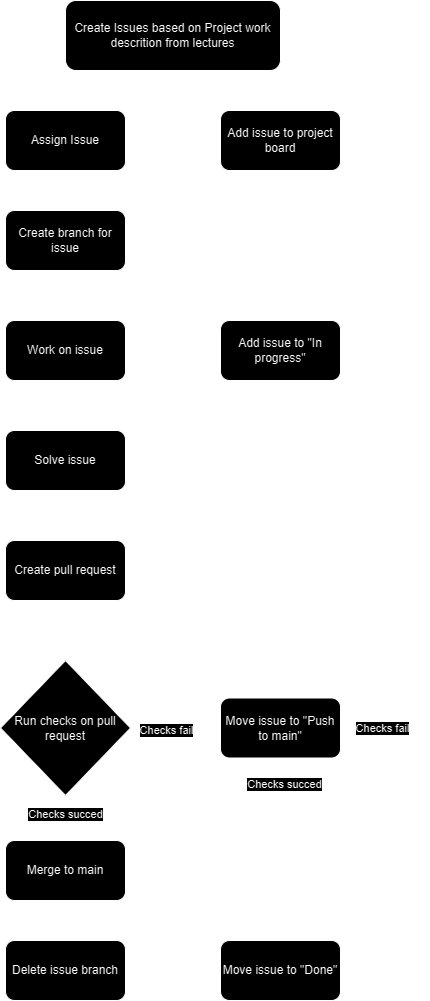

The diagram above was exported from draw.io. Its source (the exported page's mxGraphModel, read from the mxfile embedded in the PNG):
<mxGraphModel dx="277" dy="958" grid="1" gridSize="10" guides="1" tooltips="1" connect="1" arrows="1" fold="1" page="1" pageScale="1" pageWidth="827" pageHeight="1169" math="0" shadow="0">
  <root>
    <mxCell id="WIyWlLk6GJQsqaUBKTNV-0" />
    <mxCell id="WIyWlLk6GJQsqaUBKTNV-1" parent="WIyWlLk6GJQsqaUBKTNV-0" />
    <mxCell id="vQEzY8gp1owWTc-Jhwls-5" style="edgeStyle=orthogonalEdgeStyle;rounded=0;orthogonalLoop=1;jettySize=auto;html=1;" edge="1" parent="WIyWlLk6GJQsqaUBKTNV-1" source="WIyWlLk6GJQsqaUBKTNV-3" target="vQEzY8gp1owWTc-Jhwls-0">
      <mxGeometry relative="1" as="geometry" />
    </mxCell>
    <mxCell id="vQEzY8gp1owWTc-Jhwls-21" style="edgeStyle=orthogonalEdgeStyle;rounded=0;orthogonalLoop=1;jettySize=auto;html=1;" edge="1" parent="WIyWlLk6GJQsqaUBKTNV-1" source="WIyWlLk6GJQsqaUBKTNV-3" target="vQEzY8gp1owWTc-Jhwls-20">
      <mxGeometry relative="1" as="geometry" />
    </mxCell>
    <mxCell id="WIyWlLk6GJQsqaUBKTNV-3" value="Create Issues based on Project work descrition from lectures" style="rounded=1;whiteSpace=wrap;html=1;fontSize=12;glass=0;strokeWidth=1;shadow=0;" parent="WIyWlLk6GJQsqaUBKTNV-1" vertex="1">
      <mxGeometry x="115" y="50" width="215" height="70" as="geometry" />
    </mxCell>
    <mxCell id="vQEzY8gp1owWTc-Jhwls-16" style="edgeStyle=orthogonalEdgeStyle;rounded=0;orthogonalLoop=1;jettySize=auto;html=1;entryX=0.5;entryY=0;entryDx=0;entryDy=0;" edge="1" parent="WIyWlLk6GJQsqaUBKTNV-1" source="vQEzY8gp1owWTc-Jhwls-0" target="vQEzY8gp1owWTc-Jhwls-15">
      <mxGeometry relative="1" as="geometry" />
    </mxCell>
    <mxCell id="vQEzY8gp1owWTc-Jhwls-0" value="Assign Issue" style="rounded=1;whiteSpace=wrap;html=1;" vertex="1" parent="WIyWlLk6GJQsqaUBKTNV-1">
      <mxGeometry x="55" y="160" width="120" height="60" as="geometry" />
    </mxCell>
    <mxCell id="vQEzY8gp1owWTc-Jhwls-14" style="edgeStyle=orthogonalEdgeStyle;rounded=0;orthogonalLoop=1;jettySize=auto;html=1;" edge="1" parent="WIyWlLk6GJQsqaUBKTNV-1" source="vQEzY8gp1owWTc-Jhwls-1" target="vQEzY8gp1owWTc-Jhwls-2">
      <mxGeometry relative="1" as="geometry" />
    </mxCell>
    <mxCell id="vQEzY8gp1owWTc-Jhwls-1" value="Work on issue" style="rounded=1;whiteSpace=wrap;html=1;" vertex="1" parent="WIyWlLk6GJQsqaUBKTNV-1">
      <mxGeometry x="55" y="370" width="120" height="60" as="geometry" />
    </mxCell>
    <mxCell id="vQEzY8gp1owWTc-Jhwls-7" style="edgeStyle=orthogonalEdgeStyle;rounded=0;orthogonalLoop=1;jettySize=auto;html=1;" edge="1" parent="WIyWlLk6GJQsqaUBKTNV-1" source="vQEzY8gp1owWTc-Jhwls-2" target="vQEzY8gp1owWTc-Jhwls-3">
      <mxGeometry relative="1" as="geometry" />
    </mxCell>
    <mxCell id="vQEzY8gp1owWTc-Jhwls-2" value="Solve issue" style="rounded=1;whiteSpace=wrap;html=1;" vertex="1" parent="WIyWlLk6GJQsqaUBKTNV-1">
      <mxGeometry x="55" y="480" width="120" height="60" as="geometry" />
    </mxCell>
    <mxCell id="vQEzY8gp1owWTc-Jhwls-8" style="edgeStyle=orthogonalEdgeStyle;rounded=0;orthogonalLoop=1;jettySize=auto;html=1;" edge="1" parent="WIyWlLk6GJQsqaUBKTNV-1" source="vQEzY8gp1owWTc-Jhwls-3" target="vQEzY8gp1owWTc-Jhwls-4">
      <mxGeometry relative="1" as="geometry" />
    </mxCell>
    <mxCell id="vQEzY8gp1owWTc-Jhwls-3" value="Create pull request" style="rounded=1;whiteSpace=wrap;html=1;" vertex="1" parent="WIyWlLk6GJQsqaUBKTNV-1">
      <mxGeometry x="55" y="590" width="120" height="60" as="geometry" />
    </mxCell>
    <mxCell id="vQEzY8gp1owWTc-Jhwls-9" style="edgeStyle=orthogonalEdgeStyle;rounded=0;orthogonalLoop=1;jettySize=auto;html=1;entryX=1;entryY=0.5;entryDx=0;entryDy=0;exitX=1;exitY=0.5;exitDx=0;exitDy=0;" edge="1" parent="WIyWlLk6GJQsqaUBKTNV-1" source="vQEzY8gp1owWTc-Jhwls-4" target="vQEzY8gp1owWTc-Jhwls-1">
      <mxGeometry relative="1" as="geometry">
        <mxPoint x="225" y="777.5" as="sourcePoint" />
        <mxPoint x="220" y="400" as="targetPoint" />
        <Array as="points">
          <mxPoint x="250" y="778" />
          <mxPoint x="250" y="400" />
        </Array>
      </mxGeometry>
    </mxCell>
    <mxCell id="vQEzY8gp1owWTc-Jhwls-10" value="Checks fail" style="edgeLabel;html=1;align=center;verticalAlign=middle;resizable=0;points=[];" vertex="1" connectable="0" parent="vQEzY8gp1owWTc-Jhwls-9">
      <mxGeometry x="-0.8541" y="-1" relative="1" as="geometry">
        <mxPoint x="-3" y="1" as="offset" />
      </mxGeometry>
    </mxCell>
    <mxCell id="vQEzY8gp1owWTc-Jhwls-11" style="edgeStyle=orthogonalEdgeStyle;rounded=0;orthogonalLoop=1;jettySize=auto;html=1;" edge="1" parent="WIyWlLk6GJQsqaUBKTNV-1" source="vQEzY8gp1owWTc-Jhwls-4">
      <mxGeometry relative="1" as="geometry">
        <mxPoint x="115" y="890" as="targetPoint" />
      </mxGeometry>
    </mxCell>
    <mxCell id="vQEzY8gp1owWTc-Jhwls-13" value="Checks succed" style="edgeLabel;html=1;align=center;verticalAlign=middle;resizable=0;points=[];" vertex="1" connectable="0" parent="vQEzY8gp1owWTc-Jhwls-11">
      <mxGeometry x="-0.1649" y="-1" relative="1" as="geometry">
        <mxPoint as="offset" />
      </mxGeometry>
    </mxCell>
    <mxCell id="vQEzY8gp1owWTc-Jhwls-4" value="Run checks on pull request" style="rhombus;whiteSpace=wrap;html=1;" vertex="1" parent="WIyWlLk6GJQsqaUBKTNV-1">
      <mxGeometry x="50" y="710" width="130" height="135" as="geometry" />
    </mxCell>
    <mxCell id="vQEzY8gp1owWTc-Jhwls-18" style="edgeStyle=orthogonalEdgeStyle;rounded=0;orthogonalLoop=1;jettySize=auto;html=1;" edge="1" parent="WIyWlLk6GJQsqaUBKTNV-1" source="vQEzY8gp1owWTc-Jhwls-12">
      <mxGeometry relative="1" as="geometry">
        <mxPoint x="115" y="990" as="targetPoint" />
      </mxGeometry>
    </mxCell>
    <mxCell id="vQEzY8gp1owWTc-Jhwls-12" value="Merge to main" style="rounded=1;whiteSpace=wrap;html=1;" vertex="1" parent="WIyWlLk6GJQsqaUBKTNV-1">
      <mxGeometry x="55" y="890" width="120" height="60" as="geometry" />
    </mxCell>
    <mxCell id="vQEzY8gp1owWTc-Jhwls-17" style="edgeStyle=orthogonalEdgeStyle;rounded=0;orthogonalLoop=1;jettySize=auto;html=1;" edge="1" parent="WIyWlLk6GJQsqaUBKTNV-1" source="vQEzY8gp1owWTc-Jhwls-15" target="vQEzY8gp1owWTc-Jhwls-1">
      <mxGeometry relative="1" as="geometry" />
    </mxCell>
    <mxCell id="vQEzY8gp1owWTc-Jhwls-15" value="Create branch for issue" style="rounded=1;whiteSpace=wrap;html=1;" vertex="1" parent="WIyWlLk6GJQsqaUBKTNV-1">
      <mxGeometry x="55" y="260" width="120" height="60" as="geometry" />
    </mxCell>
    <mxCell id="vQEzY8gp1owWTc-Jhwls-19" value="Delete issue branch" style="rounded=1;whiteSpace=wrap;html=1;" vertex="1" parent="WIyWlLk6GJQsqaUBKTNV-1">
      <mxGeometry x="55" y="990" width="120" height="60" as="geometry" />
    </mxCell>
    <mxCell id="vQEzY8gp1owWTc-Jhwls-23" style="edgeStyle=orthogonalEdgeStyle;rounded=0;orthogonalLoop=1;jettySize=auto;html=1;" edge="1" parent="WIyWlLk6GJQsqaUBKTNV-1" source="vQEzY8gp1owWTc-Jhwls-20" target="vQEzY8gp1owWTc-Jhwls-22">
      <mxGeometry relative="1" as="geometry" />
    </mxCell>
    <mxCell id="vQEzY8gp1owWTc-Jhwls-20" value="Add issue to project board" style="rounded=1;whiteSpace=wrap;html=1;" vertex="1" parent="WIyWlLk6GJQsqaUBKTNV-1">
      <mxGeometry x="270" y="160" width="120" height="60" as="geometry" />
    </mxCell>
    <mxCell id="vQEzY8gp1owWTc-Jhwls-25" value="" style="edgeStyle=orthogonalEdgeStyle;rounded=0;orthogonalLoop=1;jettySize=auto;html=1;" edge="1" parent="WIyWlLk6GJQsqaUBKTNV-1" source="vQEzY8gp1owWTc-Jhwls-22" target="vQEzY8gp1owWTc-Jhwls-24">
      <mxGeometry relative="1" as="geometry" />
    </mxCell>
    <mxCell id="vQEzY8gp1owWTc-Jhwls-22" value="Add issue to &quot;In progress&quot;" style="rounded=1;whiteSpace=wrap;html=1;" vertex="1" parent="WIyWlLk6GJQsqaUBKTNV-1">
      <mxGeometry x="270" y="370" width="120" height="60" as="geometry" />
    </mxCell>
    <mxCell id="vQEzY8gp1owWTc-Jhwls-27" value="" style="edgeStyle=orthogonalEdgeStyle;rounded=0;orthogonalLoop=1;jettySize=auto;html=1;" edge="1" parent="WIyWlLk6GJQsqaUBKTNV-1" source="vQEzY8gp1owWTc-Jhwls-24" target="vQEzY8gp1owWTc-Jhwls-26">
      <mxGeometry relative="1" as="geometry" />
    </mxCell>
    <mxCell id="vQEzY8gp1owWTc-Jhwls-31" value="Checks succed" style="edgeLabel;html=1;align=center;verticalAlign=middle;resizable=0;points=[];" vertex="1" connectable="0" parent="vQEzY8gp1owWTc-Jhwls-27">
      <mxGeometry x="-0.7165" y="3" relative="1" as="geometry">
        <mxPoint as="offset" />
      </mxGeometry>
    </mxCell>
    <mxCell id="vQEzY8gp1owWTc-Jhwls-28" style="edgeStyle=orthogonalEdgeStyle;rounded=0;orthogonalLoop=1;jettySize=auto;html=1;entryX=1;entryY=0.5;entryDx=0;entryDy=0;exitX=1;exitY=0.5;exitDx=0;exitDy=0;" edge="1" parent="WIyWlLk6GJQsqaUBKTNV-1" source="vQEzY8gp1owWTc-Jhwls-24" target="vQEzY8gp1owWTc-Jhwls-22">
      <mxGeometry relative="1" as="geometry">
        <Array as="points">
          <mxPoint x="470" y="777" />
          <mxPoint x="470" y="400" />
        </Array>
      </mxGeometry>
    </mxCell>
    <mxCell id="vQEzY8gp1owWTc-Jhwls-29" value="Checks fail" style="edgeLabel;html=1;align=center;verticalAlign=middle;resizable=0;points=[];" vertex="1" connectable="0" parent="vQEzY8gp1owWTc-Jhwls-28">
      <mxGeometry x="-0.848" y="-1" relative="1" as="geometry">
        <mxPoint y="-1" as="offset" />
      </mxGeometry>
    </mxCell>
    <mxCell id="vQEzY8gp1owWTc-Jhwls-24" value="Move issue to &quot;Push to main&quot;" style="whiteSpace=wrap;html=1;rounded=1;" vertex="1" parent="WIyWlLk6GJQsqaUBKTNV-1">
      <mxGeometry x="270" y="747.5" width="120" height="60" as="geometry" />
    </mxCell>
    <mxCell id="vQEzY8gp1owWTc-Jhwls-26" value="Move issue to &quot;Done&quot;" style="whiteSpace=wrap;html=1;rounded=1;" vertex="1" parent="WIyWlLk6GJQsqaUBKTNV-1">
      <mxGeometry x="270" y="990" width="120" height="60" as="geometry" />
    </mxCell>
  </root>
</mxGraphModel>